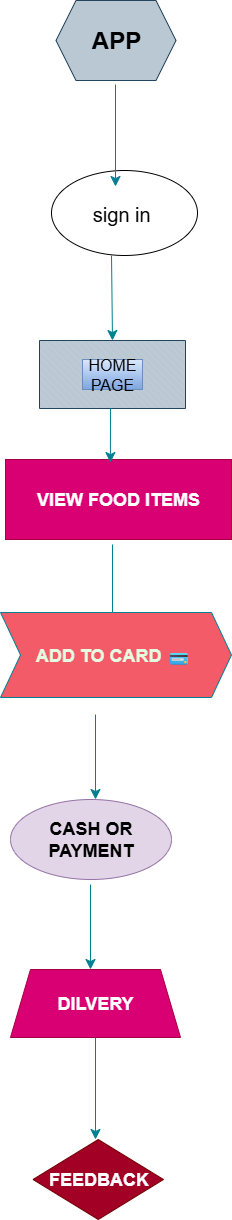

The diagram above was exported from draw.io. Its source (the exported page's mxGraphModel, read from the mxfile embedded in the PNG):
<mxGraphModel dx="1665" dy="823" grid="1" gridSize="10" guides="1" tooltips="1" connect="1" arrows="1" fold="1" page="1" pageScale="1" pageWidth="827" pageHeight="1169" math="0" shadow="0">
  <root>
    <mxCell id="0" />
    <mxCell id="1" parent="0" />
    <mxCell id="6N8zhxczzp5ULjvaqA2W-1" value="sign in&amp;nbsp;" style="ellipse;whiteSpace=wrap;html=1;fontSize=20;" vertex="1" parent="1">
      <mxGeometry x="371" y="310" width="146" height="85" as="geometry" />
    </mxCell>
    <mxCell id="6N8zhxczzp5ULjvaqA2W-2" value="uuuuu" style="verticalLabelPosition=bottom;verticalAlign=bottom;html=1;shape=mxgraph.basic.patternFillRect;fillStyle=diagRev;step=5;fillStrokeWidth=0.2;fillStrokeColor=#dddddd;strokeColor=#23445d;fillColor=#bac8d3;fontSize=21;" vertex="1" parent="1">
      <mxGeometry x="359" y="480" width="146" height="68" as="geometry" />
    </mxCell>
    <mxCell id="6N8zhxczzp5ULjvaqA2W-3" value="&lt;h2&gt;VIEW FOOD ITEMS&lt;/h2&gt;" style="shape=hexagon;perimeter=hexagonPerimeter2;whiteSpace=wrap;html=1;fixedSize=1;strokeColor=#A50040;fontColor=#ffffff;fillColor=#d80073;size=-29;" vertex="1" parent="1">
      <mxGeometry x="325" y="599" width="226" height="80" as="geometry" />
    </mxCell>
    <mxCell id="6N8zhxczzp5ULjvaqA2W-4" value="" style="endArrow=classic;html=1;rounded=0;strokeColor=#028090;fontSize=12;fontColor=#E4FDE1;startSize=8;endSize=8;curved=1;fillColor=#F45B69;entryX=0.5;entryY=0;entryDx=0;entryDy=0;" edge="1" parent="1">
      <mxGeometry width="50" height="50" relative="1" as="geometry">
        <mxPoint x="432" y="684" as="sourcePoint" />
        <mxPoint x="432" y="769" as="targetPoint" />
      </mxGeometry>
    </mxCell>
    <mxCell id="6N8zhxczzp5ULjvaqA2W-5" value="" style="endArrow=classic;html=1;rounded=0;strokeColor=#028090;fontSize=12;fontColor=#E4FDE1;startSize=8;endSize=8;curved=1;fillColor=#F45B69;entryX=0.452;entryY=0.038;entryDx=0;entryDy=0;entryPerimeter=0;" edge="1" parent="1">
      <mxGeometry width="50" height="50" relative="1" as="geometry">
        <mxPoint x="430" y="548" as="sourcePoint" />
        <mxPoint x="429.89200000000005" y="602.04" as="targetPoint" />
      </mxGeometry>
    </mxCell>
    <mxCell id="6N8zhxczzp5ULjvaqA2W-6" value="&lt;h2&gt;CASH OR PAYMENT&lt;/h2&gt;" style="ellipse;whiteSpace=wrap;html=1;strokeColor=#9673a6;fillColor=#e1d5e7;" vertex="1" parent="1">
      <mxGeometry x="330" y="939" width="161" height="80" as="geometry" />
    </mxCell>
    <mxCell id="6N8zhxczzp5ULjvaqA2W-7" value="" style="endArrow=classic;html=1;rounded=0;strokeColor=#028090;fontSize=12;fontColor=#E4FDE1;startSize=8;endSize=8;curved=1;fillColor=#F45B69;entryX=0.5;entryY=0;entryDx=0;entryDy=0;" edge="1" parent="1">
      <mxGeometry width="50" height="50" relative="1" as="geometry">
        <mxPoint x="415" y="854" as="sourcePoint" />
        <mxPoint x="415" y="939" as="targetPoint" />
      </mxGeometry>
    </mxCell>
    <mxCell id="6N8zhxczzp5ULjvaqA2W-8" value="" style="endArrow=classic;html=1;rounded=0;strokeColor=#028090;fontSize=12;fontColor=#E4FDE1;startSize=8;endSize=8;curved=1;fillColor=#F45B69;entryX=0.5;entryY=0;entryDx=0;entryDy=0;" edge="1" parent="1">
      <mxGeometry width="50" height="50" relative="1" as="geometry">
        <mxPoint x="410" y="1024" as="sourcePoint" />
        <mxPoint x="410" y="1109" as="targetPoint" />
      </mxGeometry>
    </mxCell>
    <mxCell id="6N8zhxczzp5ULjvaqA2W-9" value="&lt;h2&gt;DILVERY&lt;/h2&gt;" style="shape=trapezoid;perimeter=trapezoidPerimeter;whiteSpace=wrap;html=1;fixedSize=1;strokeColor=#A50040;fontColor=#ffffff;fillColor=#d80073;" vertex="1" parent="1">
      <mxGeometry x="330" y="1109" width="170" height="68" as="geometry" />
    </mxCell>
    <mxCell id="6N8zhxczzp5ULjvaqA2W-10" value="" style="endArrow=classic;html=1;rounded=0;strokeColor=#028090;fontSize=12;fontColor=#E4FDE1;startSize=8;endSize=8;curved=1;fillColor=#F45B69;entryX=0.5;entryY=0;entryDx=0;entryDy=0;" edge="1" parent="1" source="6N8zhxczzp5ULjvaqA2W-9">
      <mxGeometry width="50" height="50" relative="1" as="geometry">
        <mxPoint x="415" y="1194" as="sourcePoint" />
        <mxPoint x="415" y="1279" as="targetPoint" />
      </mxGeometry>
    </mxCell>
    <mxCell id="6N8zhxczzp5ULjvaqA2W-11" value="&lt;h2&gt;FEEDBACK&lt;/h2&gt;" style="rhombus;whiteSpace=wrap;html=1;strokeColor=#6F0000;fontColor=#ffffff;fillColor=#a20025;" vertex="1" parent="1">
      <mxGeometry x="352.5" y="1279" width="130.5" height="80" as="geometry" />
    </mxCell>
    <mxCell id="6N8zhxczzp5ULjvaqA2W-12" style="edgeStyle=none;curved=1;rounded=0;orthogonalLoop=1;jettySize=auto;html=1;entryX=0.5;entryY=1;entryDx=0;entryDy=0;entryPerimeter=0;strokeColor=#028090;fontSize=12;fontColor=#E4FDE1;startSize=8;endSize=8;fillColor=#F45B69;" edge="1" parent="1" source="6N8zhxczzp5ULjvaqA2W-2" target="6N8zhxczzp5ULjvaqA2W-2">
      <mxGeometry relative="1" as="geometry" />
    </mxCell>
    <mxCell id="6N8zhxczzp5ULjvaqA2W-13" value="" style="endArrow=classic;html=1;rounded=0;strokeColor=#028090;fontSize=12;fontColor=#E4FDE1;startSize=8;endSize=8;curved=1;fillColor=#F45B69;entryX=0.5;entryY=0;entryDx=0;entryDy=0;entryPerimeter=0;exitX=0.411;exitY=1;exitDx=0;exitDy=0;exitPerimeter=0;" edge="1" parent="1" source="6N8zhxczzp5ULjvaqA2W-1" target="6N8zhxczzp5ULjvaqA2W-2">
      <mxGeometry width="50" height="50" relative="1" as="geometry">
        <mxPoint x="415" y="429" as="sourcePoint" />
        <mxPoint x="415" y="483" as="targetPoint" />
      </mxGeometry>
    </mxCell>
    <mxCell id="6N8zhxczzp5ULjvaqA2W-14" value="HOME PAGE" style="text;strokeColor=#6c8ebf;fillColor=#dae8fc;html=1;align=center;verticalAlign=middle;whiteSpace=wrap;rounded=0;fontSize=16;gradientColor=#7ea6e0;" vertex="1" parent="1">
      <mxGeometry x="402" y="499" width="60" height="30" as="geometry" />
    </mxCell>
    <mxCell id="6N8zhxczzp5ULjvaqA2W-15" value="&lt;h2&gt;ADD TO CARD 💳&amp;nbsp;&lt;/h2&gt;" style="shape=step;perimeter=stepPerimeter;whiteSpace=wrap;html=1;fixedSize=1;strokeColor=#028090;fontColor=#E4FDE1;fillColor=#F45B69;" vertex="1" parent="1">
      <mxGeometry x="320" y="752" width="231" height="85" as="geometry" />
    </mxCell>
    <mxCell id="6N8zhxczzp5ULjvaqA2W-16" value="&lt;h1&gt;APP&lt;/h1&gt;" style="shape=hexagon;perimeter=hexagonPerimeter2;whiteSpace=wrap;html=1;fixedSize=1;strokeColor=#23445d;fillColor=#bac8d3;" vertex="1" parent="1">
      <mxGeometry x="375.5" y="140" width="120" height="80" as="geometry" />
    </mxCell>
    <mxCell id="6N8zhxczzp5ULjvaqA2W-17" value="" style="endArrow=classic;html=1;rounded=0;strokeColor=#028090;fontSize=12;fontColor=#E4FDE1;startSize=8;endSize=8;curved=1;fillColor=#F45B69;entryX=0.5;entryY=0;entryDx=0;entryDy=0;" edge="1" parent="1">
      <mxGeometry width="50" height="50" relative="1" as="geometry">
        <mxPoint x="435" y="224" as="sourcePoint" />
        <mxPoint x="435" y="326" as="targetPoint" />
      </mxGeometry>
    </mxCell>
  </root>
</mxGraphModel>